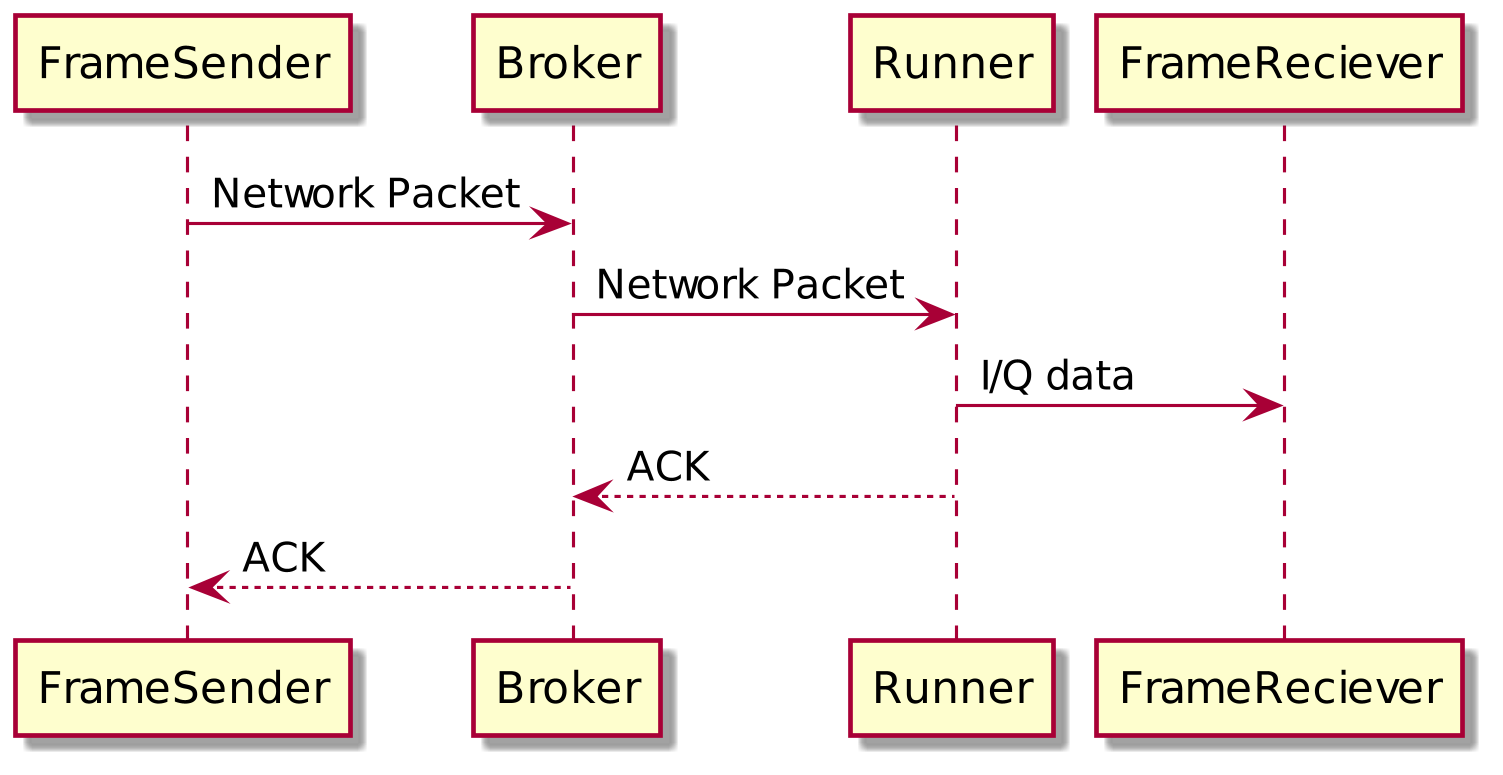

The diagram above was rendered by PlantUML. Its source (embedded in the PNG):
@startuml
skinparam backgroundcolor transparent
skinparam dpi 300
FrameSender -> Broker: Network Packet
Broker -> Runner: Network Packet
Runner -> FrameReciever: I/Q data
Runner --> Broker : ACK
FrameSender <-- Broker: ACK
@enduml